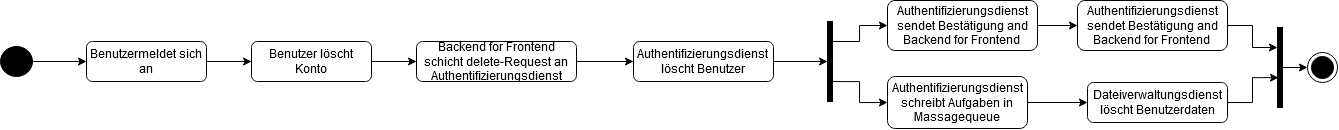

The diagram above was exported from draw.io. Its source (the exported page's mxGraphModel, read from the mxfile embedded in the PNG):
<mxGraphModel dx="2118" dy="1188" grid="1" gridSize="10" guides="1" tooltips="1" connect="1" arrows="1" fold="1" page="1" pageScale="1" pageWidth="827" pageHeight="1169" math="0" shadow="0">
  <root>
    <mxCell id="WIyWlLk6GJQsqaUBKTNV-0" />
    <mxCell id="WIyWlLk6GJQsqaUBKTNV-1" parent="WIyWlLk6GJQsqaUBKTNV-0" />
    <mxCell id="8zDBOhkiOxxtWNwvdMRH-13" style="edgeStyle=orthogonalEdgeStyle;rounded=0;orthogonalLoop=1;jettySize=auto;html=1;exitX=1;exitY=0.5;exitDx=0;exitDy=0;entryX=0;entryY=0.5;entryDx=0;entryDy=0;" edge="1" parent="WIyWlLk6GJQsqaUBKTNV-1" source="WIyWlLk6GJQsqaUBKTNV-3" target="8zDBOhkiOxxtWNwvdMRH-4">
      <mxGeometry relative="1" as="geometry" />
    </mxCell>
    <mxCell id="WIyWlLk6GJQsqaUBKTNV-3" value="Benutzermeldet sich an" style="rounded=1;whiteSpace=wrap;html=1;fontSize=12;glass=0;strokeWidth=1;shadow=0;" parent="WIyWlLk6GJQsqaUBKTNV-1" vertex="1">
      <mxGeometry x="110" y="90" width="120" height="40" as="geometry" />
    </mxCell>
    <mxCell id="8zDBOhkiOxxtWNwvdMRH-2" style="edgeStyle=orthogonalEdgeStyle;rounded=0;orthogonalLoop=1;jettySize=auto;html=1;exitX=1;exitY=0.5;exitDx=0;exitDy=0;entryX=0;entryY=0.5;entryDx=0;entryDy=0;" edge="1" parent="WIyWlLk6GJQsqaUBKTNV-1" source="8zDBOhkiOxxtWNwvdMRH-0" target="WIyWlLk6GJQsqaUBKTNV-3">
      <mxGeometry relative="1" as="geometry" />
    </mxCell>
    <mxCell id="8zDBOhkiOxxtWNwvdMRH-0" value="" style="ellipse;fillColor=strokeColor;" vertex="1" parent="WIyWlLk6GJQsqaUBKTNV-1">
      <mxGeometry x="24" y="95" width="32" height="30" as="geometry" />
    </mxCell>
    <mxCell id="8zDBOhkiOxxtWNwvdMRH-29" style="edgeStyle=orthogonalEdgeStyle;rounded=0;orthogonalLoop=1;jettySize=auto;html=1;strokeColor=default;startArrow=none;startFill=0;endArrow=classic;endFill=1;" edge="1" parent="WIyWlLk6GJQsqaUBKTNV-1" source="8zDBOhkiOxxtWNwvdMRH-4" target="8zDBOhkiOxxtWNwvdMRH-28">
      <mxGeometry relative="1" as="geometry" />
    </mxCell>
    <mxCell id="8zDBOhkiOxxtWNwvdMRH-4" value="Benutzer löscht Konto" style="rounded=1;whiteSpace=wrap;html=1;fontSize=12;glass=0;strokeWidth=1;shadow=0;" vertex="1" parent="WIyWlLk6GJQsqaUBKTNV-1">
      <mxGeometry x="275" y="90" width="120" height="40" as="geometry" />
    </mxCell>
    <mxCell id="8zDBOhkiOxxtWNwvdMRH-42" style="edgeStyle=orthogonalEdgeStyle;rounded=0;orthogonalLoop=1;jettySize=auto;html=1;exitX=1;exitY=0.5;exitDx=0;exitDy=0;strokeColor=default;startArrow=none;startFill=0;endArrow=classic;endFill=1;" edge="1" parent="WIyWlLk6GJQsqaUBKTNV-1" source="8zDBOhkiOxxtWNwvdMRH-6" target="8zDBOhkiOxxtWNwvdMRH-37">
      <mxGeometry relative="1" as="geometry" />
    </mxCell>
    <mxCell id="8zDBOhkiOxxtWNwvdMRH-6" value="&lt;div&gt;Authentifizierungsdienst &lt;br&gt;&lt;/div&gt;&lt;div&gt;löscht Benutzer&lt;br&gt;&lt;/div&gt;" style="rounded=1;whiteSpace=wrap;html=1;fontSize=12;glass=0;strokeWidth=1;shadow=0;" vertex="1" parent="WIyWlLk6GJQsqaUBKTNV-1">
      <mxGeometry x="657" y="90" width="140" height="40" as="geometry" />
    </mxCell>
    <mxCell id="8zDBOhkiOxxtWNwvdMRH-23" style="edgeStyle=orthogonalEdgeStyle;rounded=0;orthogonalLoop=1;jettySize=auto;html=1;strokeColor=default;startArrow=none;startFill=0;endArrow=classic;endFill=1;" edge="1" parent="WIyWlLk6GJQsqaUBKTNV-1" source="8zDBOhkiOxxtWNwvdMRH-18" target="8zDBOhkiOxxtWNwvdMRH-22">
      <mxGeometry relative="1" as="geometry" />
    </mxCell>
    <mxCell id="8zDBOhkiOxxtWNwvdMRH-18" value="&lt;div&gt;Authentifizierungsdienst schreibt Aufgaben in Massagequeue&lt;br&gt;&lt;/div&gt;" style="rounded=1;whiteSpace=wrap;html=1;fontSize=12;glass=0;strokeWidth=1;shadow=0;" vertex="1" parent="WIyWlLk6GJQsqaUBKTNV-1">
      <mxGeometry x="911" y="125" width="140" height="52" as="geometry" />
    </mxCell>
    <mxCell id="8zDBOhkiOxxtWNwvdMRH-41" style="edgeStyle=orthogonalEdgeStyle;rounded=0;orthogonalLoop=1;jettySize=auto;html=1;exitX=1;exitY=0.5;exitDx=0;exitDy=0;entryX=0.2;entryY=0.627;entryDx=0;entryDy=0;entryPerimeter=0;strokeColor=default;startArrow=none;startFill=0;endArrow=classic;endFill=1;" edge="1" parent="WIyWlLk6GJQsqaUBKTNV-1" source="8zDBOhkiOxxtWNwvdMRH-22" target="8zDBOhkiOxxtWNwvdMRH-38">
      <mxGeometry relative="1" as="geometry" />
    </mxCell>
    <mxCell id="8zDBOhkiOxxtWNwvdMRH-22" value="Dateiverwaltungsdienst löscht Benutzerdaten" style="rounded=1;whiteSpace=wrap;html=1;fontSize=12;glass=0;strokeWidth=1;shadow=0;" vertex="1" parent="WIyWlLk6GJQsqaUBKTNV-1">
      <mxGeometry x="1111" y="131" width="140" height="40" as="geometry" />
    </mxCell>
    <mxCell id="8zDBOhkiOxxtWNwvdMRH-25" value="" style="ellipse;html=1;shape=endState;fillColor=strokeColor;" vertex="1" parent="WIyWlLk6GJQsqaUBKTNV-1">
      <mxGeometry x="1331" y="101" width="30" height="30" as="geometry" />
    </mxCell>
    <mxCell id="8zDBOhkiOxxtWNwvdMRH-30" style="edgeStyle=orthogonalEdgeStyle;rounded=0;orthogonalLoop=1;jettySize=auto;html=1;exitX=1;exitY=0.5;exitDx=0;exitDy=0;entryX=0;entryY=0.5;entryDx=0;entryDy=0;strokeColor=default;startArrow=none;startFill=0;endArrow=classic;endFill=1;" edge="1" parent="WIyWlLk6GJQsqaUBKTNV-1" source="8zDBOhkiOxxtWNwvdMRH-28" target="8zDBOhkiOxxtWNwvdMRH-6">
      <mxGeometry relative="1" as="geometry" />
    </mxCell>
    <mxCell id="8zDBOhkiOxxtWNwvdMRH-28" value="Backend for Frontend schicht delete-Request an Authentifizierungsdienst" style="rounded=1;whiteSpace=wrap;html=1;fontSize=12;glass=0;strokeWidth=1;shadow=0;" vertex="1" parent="WIyWlLk6GJQsqaUBKTNV-1">
      <mxGeometry x="440" y="90" width="160" height="40" as="geometry" />
    </mxCell>
    <mxCell id="8zDBOhkiOxxtWNwvdMRH-35" style="edgeStyle=orthogonalEdgeStyle;rounded=0;orthogonalLoop=1;jettySize=auto;html=1;strokeColor=default;startArrow=none;startFill=0;endArrow=classic;endFill=1;" edge="1" parent="WIyWlLk6GJQsqaUBKTNV-1" source="8zDBOhkiOxxtWNwvdMRH-32" target="8zDBOhkiOxxtWNwvdMRH-34">
      <mxGeometry relative="1" as="geometry" />
    </mxCell>
    <mxCell id="8zDBOhkiOxxtWNwvdMRH-32" value="&lt;div&gt;Authentifizierungsdienst sendet Bestätigung and Backend for Frontend&lt;br&gt;&lt;/div&gt;" style="rounded=1;whiteSpace=wrap;html=1;fontSize=12;glass=0;strokeWidth=1;shadow=0;" vertex="1" parent="WIyWlLk6GJQsqaUBKTNV-1">
      <mxGeometry x="911" y="49" width="150" height="50" as="geometry" />
    </mxCell>
    <mxCell id="8zDBOhkiOxxtWNwvdMRH-40" style="edgeStyle=orthogonalEdgeStyle;rounded=0;orthogonalLoop=1;jettySize=auto;html=1;exitX=1;exitY=0.5;exitDx=0;exitDy=0;entryX=0;entryY=0.25;entryDx=0;entryDy=0;entryPerimeter=0;strokeColor=default;startArrow=none;startFill=0;endArrow=classic;endFill=1;" edge="1" parent="WIyWlLk6GJQsqaUBKTNV-1" source="8zDBOhkiOxxtWNwvdMRH-34" target="8zDBOhkiOxxtWNwvdMRH-38">
      <mxGeometry relative="1" as="geometry" />
    </mxCell>
    <mxCell id="8zDBOhkiOxxtWNwvdMRH-34" value="&lt;div&gt;Authentifizierungsdienst sendet Bestätigung and Backend for Frontend&lt;br&gt;&lt;/div&gt;" style="rounded=1;whiteSpace=wrap;html=1;fontSize=12;glass=0;strokeWidth=1;shadow=0;" vertex="1" parent="WIyWlLk6GJQsqaUBKTNV-1">
      <mxGeometry x="1101" y="49" width="150" height="50" as="geometry" />
    </mxCell>
    <mxCell id="8zDBOhkiOxxtWNwvdMRH-44" style="edgeStyle=orthogonalEdgeStyle;rounded=0;orthogonalLoop=1;jettySize=auto;html=1;entryX=0;entryY=0.5;entryDx=0;entryDy=0;strokeColor=default;startArrow=none;startFill=0;endArrow=classic;endFill=1;" edge="1" parent="WIyWlLk6GJQsqaUBKTNV-1" target="8zDBOhkiOxxtWNwvdMRH-18">
      <mxGeometry relative="1" as="geometry">
        <mxPoint x="856" y="130.0526315789474" as="sourcePoint" />
        <Array as="points">
          <mxPoint x="883" y="130" />
          <mxPoint x="883" y="151" />
        </Array>
      </mxGeometry>
    </mxCell>
    <mxCell id="8zDBOhkiOxxtWNwvdMRH-45" style="edgeStyle=orthogonalEdgeStyle;rounded=0;orthogonalLoop=1;jettySize=auto;html=1;entryX=0;entryY=0.5;entryDx=0;entryDy=0;strokeColor=default;startArrow=none;startFill=0;endArrow=classic;endFill=1;" edge="1" parent="WIyWlLk6GJQsqaUBKTNV-1" source="8zDBOhkiOxxtWNwvdMRH-37" target="8zDBOhkiOxxtWNwvdMRH-32">
      <mxGeometry relative="1" as="geometry">
        <Array as="points">
          <mxPoint x="883" y="90" />
          <mxPoint x="883" y="74" />
        </Array>
      </mxGeometry>
    </mxCell>
    <mxCell id="8zDBOhkiOxxtWNwvdMRH-37" value="" style="html=1;points=[];perimeter=orthogonalPerimeter;fillColor=strokeColor;" vertex="1" parent="WIyWlLk6GJQsqaUBKTNV-1">
      <mxGeometry x="851" y="70" width="5" height="80" as="geometry" />
    </mxCell>
    <mxCell id="8zDBOhkiOxxtWNwvdMRH-39" style="edgeStyle=orthogonalEdgeStyle;rounded=0;orthogonalLoop=1;jettySize=auto;html=1;strokeColor=default;startArrow=none;startFill=0;endArrow=classic;endFill=1;" edge="1" parent="WIyWlLk6GJQsqaUBKTNV-1" source="8zDBOhkiOxxtWNwvdMRH-38" target="8zDBOhkiOxxtWNwvdMRH-25">
      <mxGeometry relative="1" as="geometry" />
    </mxCell>
    <mxCell id="8zDBOhkiOxxtWNwvdMRH-38" value="" style="html=1;points=[];perimeter=orthogonalPerimeter;fillColor=strokeColor;" vertex="1" parent="WIyWlLk6GJQsqaUBKTNV-1">
      <mxGeometry x="1301" y="76" width="5" height="80" as="geometry" />
    </mxCell>
  </root>
</mxGraphModel>